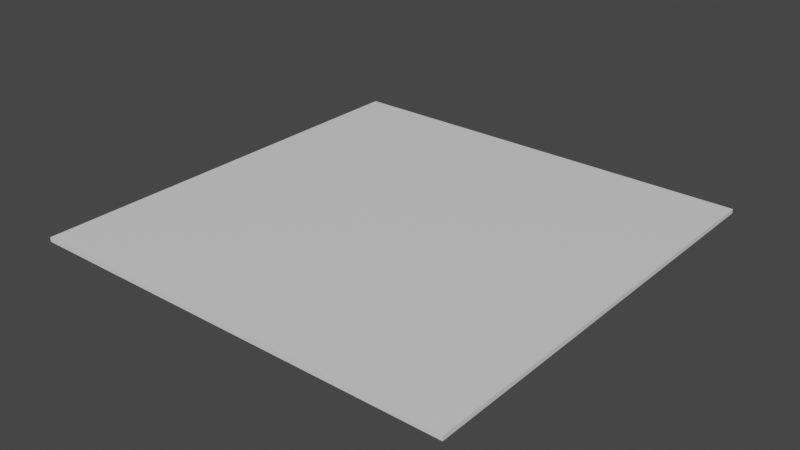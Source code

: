 # Source: Stage_Ground.blend  (saved by Blender 2.93.20; exported with 4.5.12 LTS)
import bpy
from mathutils import Matrix  # noqa: F401  (used for matrix-valued properties, if any)

bpy.ops.wm.read_factory_settings(use_empty=True)
scene = bpy.context.scene
scene.name = 'Scene'

# ---- collections
col_collection = bpy.data.collections.new('Collection'); scene.collection.children.link(col_collection)

# ---- materials (node trees are filled in below, after node groups)
mat_material = bpy.data.materials.new('Material')
mat_material.alpha_threshold = 0.0
mat_material.use_transparent_shadow = False
mat_material.line_color = (0.0, 0.0, 0.0, 1.0)

# ---- material node trees
mat_material.use_nodes = True; mat_material.node_tree.nodes.clear()
_N = mat_material.node_tree.nodes; _L = mat_material.node_tree.links
n0 = _N.new('ShaderNodeOutputMaterial'); n0.name = 'Material Output'; n0.location = (300, 300)
n1 = _N.new('ShaderNodeBsdfPrincipled'); n1.name = 'Principled BSDF'; n1.location = (10, 300)
n1.distribution = 'GGX'
n1.subsurface_method = 'BURLEY'
n1.inputs[2].default_value = 0.4
n1.inputs[3].default_value = 1.45
n1.inputs[27].default_value = (0.0, 0.0, 0.0, 1.0)
n1.inputs[28].default_value = 1.0
_L.new(n1.outputs[0], n0.inputs[0])
n0.is_active_output = True

# ---- world
world_world = bpy.data.worlds.new('World'); scene.world = world_world
world_world.use_nodes = True; world_world.node_tree.nodes.clear()
_N = world_world.node_tree.nodes; _L = world_world.node_tree.links
n0 = _N.new('ShaderNodeOutputWorld'); n0.name = 'World Output'; n0.location = (300, 300)
n1 = _N.new('ShaderNodeBackground'); n1.name = 'Background'; n1.location = (10, 300)
n1.inputs[0].default_value = (0.05088, 0.05088, 0.05088, 1.0)
_L.new(n1.outputs[0], n0.inputs[0])
n0.is_active_output = True
world_world.color = (0.05088, 0.05088, 0.05088)
world_world.use_sun_shadow = False
world_world.sun_shadow_jitter_overblur = 0.0

# ---- meshes
me_cube = bpy.data.meshes.new('Cube')
me_cube.from_pydata([(1.0, 1.0, 2.024), (1.0, 1.0, 0.02373), (1.0, -1.0, 2.024), (1.0, -1.0, 0.02373), (-1.0, 1.0, 2.024), (-1.0, 1.0, 0.02373), (-1.0, -1.0, 2.024), (-1.0, -1.0, 0.02373)], [], [(0, 4, 6, 2), (3, 2, 6, 7), (7, 6, 4, 5), (5, 1, 3, 7), (1, 0, 2, 3), (5, 4, 0, 1)])
_uv = me_cube.uv_layers.new(name='UVMap')
_uv.uv.foreach_set('vector', [0.625, 0.5, 0.875, 0.5, 0.875, 0.75, 0.625, 0.75, 0.375, 0.75, 0.625, 0.75, 0.625, 1.0, 0.375, 1.0, 0.375, 0.0, 0.625, 0.0, 0.625, 0.25, 0.375, 0.25, 0.125, 0.5, 0.375, 0.5, 0.375, 0.75, 0.125, 0.75, 0.375, 0.5, 0.625, 0.5, 0.625, 0.75, 0.375, 0.75, 0.375, 0.25, 0.625, 0.25, 0.625, 0.5, 0.375, 0.5])
me_cube.materials.append(mat_material)
me_cube.use_remesh_preserve_volume = False
me_cube.use_remesh_preserve_attributes = False
me_cube.use_mirror_vertex_groups = False
me_cube.update()

# ---- objects
ob_cube = bpy.data.objects.new('Cube', me_cube)

# ---- transforms, parenting, visibility, modifiers, constraints
ob_cube.location = (0.0, 0.0, 0.0)
ob_cube.scale = (10.0, 10.0, 0.1)
ob_cube.lock_rotations_4d = False
ob_cube.empty_display_type = 'ARROWS'
ob_cube.lineart.crease_threshold = 0.0

# ---- collection membership
col_collection.objects.link(ob_cube)

# ---- scene / render settings (as saved in the file)
scene.frame_start = 1; scene.frame_end = 250; scene.frame_set(1)
scene.render.engine = 'BLENDER_EEVEE_NEXT'
scene.cycles.use_denoising = False
scene.cycles.samples = 128
scene.cycles.sampling_pattern = 'TABULATED_SOBOL'
scene.cycles.use_adaptive_sampling = False
scene.cycles.use_light_tree = False
scene.view_settings.view_transform = 'Filmic'
bpy.context.view_layer.update()

# ---- added for rendering (the .blend has no active camera and no usable light): camera, sun
cam_auto = bpy.data.cameras.new('AutoCamera')
cam_auto.lens = 50.0
cam_auto.sensor_width = 36.0
cam_auto.clip_end = 1000.0
ob_auto_camera = bpy.data.objects.new('AutoCamera', cam_auto)
scene.collection.objects.link(ob_auto_camera)
ob_auto_camera.location = (26.17, -31.404, 21.0383)
ob_auto_camera.rotation_euler = (1.09748, -7.21219e-08, 0.694738)
scene.camera = ob_auto_camera
light_auto_sun = bpy.data.lights.new('AutoSun', 'SUN')
light_auto_sun.energy = 3.0
light_auto_sun.angle = 0.0523599
ob_auto_sun = bpy.data.objects.new('AutoSun', light_auto_sun)
scene.collection.objects.link(ob_auto_sun)
ob_auto_sun.rotation_euler = (0.872665, 0.174533, 0.523599)
bpy.context.view_layer.update()
